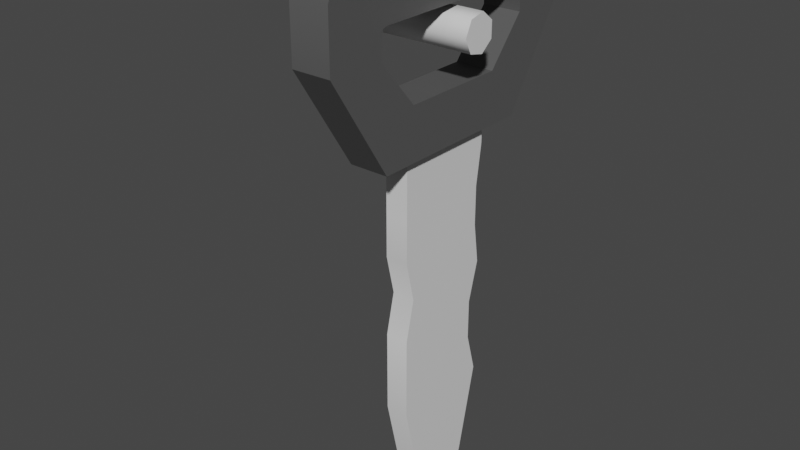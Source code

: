 # Source: CarKey.blend  (saved by Blender 4.1.23; exported with 4.5.12 LTS)
import bpy
from mathutils import Matrix  # noqa: F401  (used for matrix-valued properties, if any)

bpy.ops.wm.read_factory_settings(use_empty=True)
scene = bpy.context.scene
scene.name = 'Scene'

# ---- collections
col_collection = bpy.data.collections.new('Collection'); scene.collection.children.link(col_collection)

# ---- materials (node trees are filled in below, after node groups)
mat_black = bpy.data.materials.new('Black')
mat_black.use_transparent_shadow = False
mat_metal = bpy.data.materials.new('Metal')
mat_metal.use_transparent_shadow = False

# ---- material node trees
mat_black.use_nodes = True; mat_black.node_tree.nodes.clear()
_N = mat_black.node_tree.nodes; _L = mat_black.node_tree.links
n0 = _N.new('ShaderNodeBsdfPrincipled'); n0.name = 'Principled BSDF'; n0.location = (10, 300)
n0.inputs[0].default_value = (0.0919, 0.0919, 0.0919, 1.0)
n1 = _N.new('ShaderNodeOutputMaterial'); n1.name = 'Material Output'; n1.location = (300, 300)
_L.new(n0.outputs[0], n1.inputs[0])
n1.is_active_output = True
mat_metal.use_nodes = True; mat_metal.node_tree.nodes.clear()
_N = mat_metal.node_tree.nodes; _L = mat_metal.node_tree.links
n0 = _N.new('ShaderNodeBsdfPrincipled'); n0.name = 'Principled BSDF'; n0.location = (10, 300)
n1 = _N.new('ShaderNodeOutputMaterial'); n1.name = 'Material Output'; n1.location = (300, 300)
_L.new(n0.outputs[0], n1.inputs[0])
n1.is_active_output = True

# ---- world
world_world = bpy.data.worlds.new('World'); scene.world = world_world
world_world.use_nodes = True; world_world.node_tree.nodes.clear()
_N = world_world.node_tree.nodes; _L = world_world.node_tree.links
n0 = _N.new('ShaderNodeOutputWorld'); n0.name = 'World Output'; n0.location = (300, 300)
n1 = _N.new('ShaderNodeBackground'); n1.name = 'Background'; n1.location = (10, 300)
n1.inputs[0].default_value = (0.05088, 0.05088, 0.05088, 1.0)
_L.new(n1.outputs[0], n0.inputs[0])
n0.is_active_output = True
world_world.color = (0.05088, 0.05088, 0.05088)
world_world.use_sun_shadow = False
world_world.sun_shadow_jitter_overblur = 0.0

# ---- meshes
me_cube = bpy.data.meshes.new('Cube')
me_cube.from_pydata([(-0.01247, -0.05937, -0.1967), (-0.01247, -0.05937, 0.1098), (-0.01247, 0.05472, -0.1967), (-0.01247, 0.05472, 0.1098), (0.01247, -0.05937, -0.1967), (0.01247, -0.05937, 0.1098), (0.01247, 0.05472, -0.1967), (0.01247, 0.05472, 0.1098), (-0.01247, 0.03222, -0.2955), (-0.01247, -0.03686, -0.2955), (0.01247, 0.03222, -0.2955), (0.01247, -0.03686, -0.2955), (-0.01247, 0.01065, -0.3103), (-0.01247, -0.01529, -0.3103), (0.01247, 0.01065, -0.3103), (0.01247, -0.01529, -0.3103), (-0.01247, -0.05937, -0.1529), (-0.01247, -0.05937, -0.1091), (-0.01247, -0.04925, -0.06531), (-0.01247, -0.05937, -0.02153), (-0.01247, -0.05937, 0.02226), (-0.01247, -0.05937, 0.06604), (-0.01247, 0.05472, 0.06604), (-0.01247, 0.04847, 0.02226), (-0.01247, 0.04847, -0.02153), (-0.01247, 0.05472, -0.06531), (-0.01247, 0.04261, -0.1091), (-0.01247, 0.04261, -0.1529), (0.01247, 0.05472, 0.06604), (0.01247, 0.04847, 0.02226), (0.01247, 0.04847, -0.02153), (0.01247, 0.05472, -0.06531), (0.01247, 0.04261, -0.1091), (0.01247, 0.04261, -0.1529), (0.01247, -0.05937, 0.06604), (0.01247, -0.05937, 0.02226), (0.01247, -0.05937, -0.02153), (0.01247, -0.04925, -0.06531), (0.01247, -0.05937, -0.1091), (0.01247, -0.05937, -0.1529), (-0.0209, -0.0609, 0.1415), (-0.0209, -0.1024, 0.1894), (-0.0209, 0.09778, 0.1894), (-0.0209, 0.05626, 0.1415), (0.0209, -0.1024, 0.1894), (0.0209, -0.0609, 0.1415), (0.0209, 0.05626, 0.1415), (0.0209, 0.09778, 0.1894), (-0.0209, -0.1024, 0.2162), (-0.0209, -0.09606, 0.2209), (-0.0209, -0.1006, 0.2195), (-0.0209, 0.09141, 0.2209), (-0.0209, 0.09778, 0.2162), (-0.0209, 0.09591, 0.2195), (0.0209, -0.09606, 0.2209), (0.0209, -0.1024, 0.2162), (0.0209, -0.1006, 0.2195), (0.0209, 0.09778, 0.2162), (0.0209, 0.09141, 0.2209), (0.0209, 0.09591, 0.2195), (0.0209, 0.1608, 0.1929), (0.0209, 0.09286, 0.08577), (-0.0209, 0.09286, 0.08577), (-0.0209, 0.1608, 0.1929), (-0.0209, -0.1655, 0.1929), (-0.0209, -0.0975, 0.08577), (0.0209, -0.0975, 0.08577), (0.0209, -0.1655, 0.1929), (-0.0209, 0.156, 0.2653), (-0.0209, 0.1442, 0.2702), (0.0209, 0.1442, 0.2702), (0.0209, 0.156, 0.2653), (-0.0209, 0.1608, 0.2536), (0.0209, 0.1608, 0.2536), (0.0209, -0.1606, 0.2653), (0.0209, -0.1489, 0.2702), (-0.0209, -0.1489, 0.2702), (-0.0209, -0.1606, 0.2653), (0.0209, -0.1655, 0.2536), (-0.0209, -0.1655, 0.2536), (0.04522, -0.02003, 0.1959), (-0.1323, -0.02003, 0.1959), (0.04522, -0.01249, 0.2116), (-0.1323, -0.01249, 0.2116), (0.04522, 0.004458, 0.2154), (-0.1323, 0.004458, 0.2154), (0.04522, 0.01805, 0.2046), (-0.1323, 0.01805, 0.2046), (0.04522, 0.01805, 0.1872), (-0.1323, 0.01805, 0.1872), (0.04522, 0.004458, 0.1764), (-0.1323, 0.004458, 0.1764), (0.04522, -0.01249, 0.1802), (-0.1323, -0.01249, 0.1802)], [], [(40, 41, 44, 45), (43, 40, 45, 46), (63, 72, 73, 60), (67, 78, 79, 64), (21, 1, 3, 22), (22, 3, 7, 28), (28, 7, 5, 34), (34, 5, 1, 21), (6, 4, 11, 10), (7, 3, 1, 5), (10, 11, 15, 14), (4, 0, 9, 11), (2, 6, 10, 8), (0, 2, 8, 9), (12, 14, 15, 13), (9, 8, 12, 13), (11, 9, 13, 15), (8, 10, 14, 12), (4, 39, 16, 0), (39, 38, 17, 16), (38, 37, 18, 17), (37, 36, 19, 18), (36, 35, 20, 19), (35, 34, 21, 20), (6, 33, 39, 4), (33, 32, 38, 39), (32, 31, 37, 38), (31, 30, 36, 37), (30, 29, 35, 36), (29, 28, 34, 35), (2, 27, 33, 6), (27, 26, 32, 33), (26, 25, 31, 32), (25, 24, 30, 31), (24, 23, 29, 30), (23, 22, 28, 29), (0, 16, 27, 2), (16, 17, 26, 27), (17, 18, 25, 26), (18, 19, 24, 25), (19, 20, 23, 24), (20, 21, 22, 23), (61, 62, 63, 60), (65, 66, 67, 64), (62, 61, 66, 65), (69, 70, 71, 68), (68, 71, 73, 72), (75, 76, 77, 74), (74, 77, 79, 78), (70, 69, 76, 75), (47, 46, 61, 60), (43, 42, 63, 62), (41, 40, 65, 64), (45, 44, 67, 66), (40, 43, 62, 65), (46, 45, 66, 61), (53, 51, 69, 68), (58, 59, 71, 70), (52, 53, 68, 72), (59, 57, 73, 71), (56, 54, 75, 74), (49, 50, 77, 76), (55, 56, 74, 78), (50, 48, 79, 77), (54, 58, 70, 75), (51, 49, 76, 69), (44, 55, 78, 67), (48, 41, 64, 79), (42, 52, 72, 63), (57, 47, 60, 73), (41, 48, 55, 44), (48, 50, 56, 55), (50, 49, 54, 56), (49, 51, 58, 54), (51, 53, 59, 58), (53, 52, 57, 59), (52, 42, 47, 57), (42, 43, 46, 47), (80, 82, 83, 81), (82, 84, 85, 83), (84, 86, 87, 85), (86, 88, 89, 87), (88, 90, 91, 89), (83, 85, 87, 89, 91, 93, 81), (90, 92, 93, 91), (92, 80, 81, 93), (80, 92, 90, 88, 86, 84, 82)])
me_cube.polygons.foreach_set('use_smooth', [True] * 87)
me_cube.polygons.foreach_set('material_index', [0, 0, 0, 0, 1, 1, 1, 1, 1, 1, 1, 1, 1, 1, 1, 1, 1, 1, 1, 1, 1, 1, 1, 1, 1, 1, 1, 1, 1, 1, 1, 1, 1, 1, 1, 1, 1, 1, 1, 1, 1, 1, 0, 0, 0, 0, 0, 0, 0, 0, 0, 0, 0, 0, 0, 0, 0, 0, 0, 0, 0, 0, 0, 0, 0, 0, 0, 0, 0, 0, 0, 0, 0, 0, 0, 0, 0, 0, 1, 1, 1, 1, 1, 1, 1, 1, 1])
_k = set([(0, 9), (0, 16), (1, 3), (1, 5), (1, 21), (2, 8), (2, 27), (3, 7), (3, 22), (4, 11), (4, 39), (5, 7), (5, 34), (6, 10), (6, 33), (7, 28), (8, 10), (8, 12), (9, 11), (9, 13), (10, 14), (11, 15), (12, 13), (12, 14), (13, 15), (14, 15), (16, 17), (17, 18), (18, 19), (19, 20), (20, 21), (22, 23), (23, 24), (24, 25), (25, 26), (26, 27), (28, 29), (29, 30), (30, 31), (31, 32), (32, 33), (34, 35), (35, 36), (36, 37), (37, 38), (38, 39), (40, 41), (40, 43), (40, 45), (41, 44), (41, 48), (42, 43), (42, 47), (42, 52), (43, 46), (44, 45), (44, 55), (45, 46), (46, 47), (47, 57), (48, 50), (49, 50), (49, 51), (50, 56), (51, 53), (52, 53), (53, 59), (54, 56), (54, 58), (55, 56), (57, 59), (58, 59), (60, 61), (60, 63), (60, 73), (61, 62), (61, 66), (62, 63), (62, 65), (63, 72), (64, 65), (64, 67), (64, 79), (65, 66), (66, 67), (67, 78), (68, 69), (68, 71), (68, 72), (69, 76), (70, 71), (70, 75), (71, 73), (74, 75), (74, 77), (74, 78), (76, 77), (77, 79), (80, 82), (80, 92), (81, 83), (81, 93), (82, 84), (83, 85), (84, 86), (85, 87), (86, 88), (87, 89), (88, 90), (89, 91), (90, 92), (91, 93)])
me_cube.attributes.new('sharp_edge', 'BOOLEAN', 'EDGE').data.foreach_set('value', [ (min(e.vertices), max(e.vertices)) in _k for e in me_cube.edges])
_uv = me_cube.uv_layers.new(name='UVMap')
_uv.uv.foreach_set('vector', [0.3842, 0.05562, 0.4779, 0.006454, 0.4779, 0.7435, 0.3842, 0.6944, 0.3842, 0.1944, 0.3842, 0.05562, 0.3842, 0.6944, 0.3842, 0.5556, 0.4671, 0.25, 0.5911, 0.25, 0.5911, 0.5, 0.4671, 0.5, 0.4671, 0.75, 0.5911, 0.75, 0.5911, 1.0, 0.4671, 1.0, 0.5893, 0.0, 0.625, 0.0, 0.625, 0.25, 0.5893, 0.25, 0.5893, 0.25, 0.625, 0.25, 0.625, 0.5, 0.5893, 0.5, 0.5893, 0.5, 0.625, 0.5, 0.625, 0.75, 0.5893, 0.75, 0.5893, 0.75, 0.625, 0.75, 0.625, 1.0, 0.5893, 1.0, 0.375, 0.5, 0.375, 0.75, 0.375, 0.75, 0.375, 0.5, 0.625, 0.5, 0.875, 0.5, 0.875, 0.75, 0.625, 0.75, 0.375, 0.5, 0.375, 0.75, 0.375, 0.75, 0.375, 0.5, 0.375, 0.75, 0.375, 1.0, 0.375, 1.0, 0.375, 0.75, 0.375, 0.25, 0.375, 0.5, 0.375, 0.5, 0.375, 0.25, 0.375, 0.0, 0.375, 0.25, 0.375, 0.25, 0.375, 0.0, 0.125, 0.5, 0.375, 0.5, 0.375, 0.75, 0.125, 0.75, 0.375, 0.0, 0.375, 0.25, 0.375, 0.25, 0.375, 0.0, 0.375, 0.75, 0.375, 1.0, 0.375, 1.0, 0.375, 0.75, 0.375, 0.25, 0.375, 0.5, 0.375, 0.5, 0.375, 0.25, 0.375, 0.75, 0.4107, 0.75, 0.4107, 1.0, 0.375, 1.0, 0.4107, 0.75, 0.4464, 0.75, 0.4464, 1.0, 0.4107, 1.0, 0.4464, 0.75, 0.4821, 0.75, 0.4821, 1.0, 0.4464, 1.0, 0.4821, 0.75, 0.5179, 0.75, 0.5179, 1.0, 0.4821, 1.0, 0.5179, 0.75, 0.5536, 0.75, 0.5536, 1.0, 0.5179, 1.0, 0.5536, 0.75, 0.5893, 0.75, 0.5893, 1.0, 0.5536, 1.0, 0.375, 0.5, 0.4107, 0.5, 0.4107, 0.75, 0.375, 0.75, 0.4107, 0.5, 0.4464, 0.5, 0.4464, 0.75, 0.4107, 0.75, 0.4464, 0.5, 0.4821, 0.5, 0.4821, 0.75, 0.4464, 0.75, 0.4821, 0.5, 0.5179, 0.5, 0.5179, 0.75, 0.4821, 0.75, 0.5179, 0.5, 0.5536, 0.5, 0.5536, 0.75, 0.5179, 0.75, 0.5536, 0.5, 0.5893, 0.5, 0.5893, 0.75, 0.5536, 0.75, 0.375, 0.25, 0.4107, 0.25, 0.4107, 0.5, 0.375, 0.5, 0.4107, 0.25, 0.4464, 0.25, 0.4464, 0.5, 0.4107, 0.5, 0.4464, 0.25, 0.4821, 0.25, 0.4821, 0.5, 0.4464, 0.5, 0.4821, 0.25, 0.5179, 0.25, 0.5179, 0.5, 0.4821, 0.5, 0.5179, 0.25, 0.5536, 0.25, 0.5536, 0.5, 0.5179, 0.5, 0.5536, 0.25, 0.5893, 0.25, 0.5893, 0.5, 0.5536, 0.5, 0.375, 0.0, 0.4107, 0.0, 0.4107, 0.25, 0.375, 0.25, 0.4107, 0.0, 0.4464, 0.0, 0.4464, 0.25, 0.4107, 0.25, 0.4464, 0.0, 0.4821, 0.0, 0.4821, 0.25, 0.4464, 0.25, 0.4821, 0.0, 0.5179, 0.0, 0.5179, 0.25, 0.4821, 0.25, 0.5179, 0.0, 0.5536, 0.0, 0.5536, 0.25, 0.5179, 0.25, 0.5536, 0.0, 0.5893, 0.0, 0.5893, 0.25, 0.5536, 0.25, 0.375, 0.5521, 0.125, 0.5521, 0.125, 0.5, 0.375, 0.5, 0.125, 0.6979, 0.375, 0.6979, 0.375, 0.75, 0.125, 0.75, 0.125, 0.5521, 0.375, 0.5521, 0.375, 0.6979, 0.125, 0.6979, 0.875, 0.5127, 0.625, 0.5127, 0.625, 0.5, 0.875, 0.5, 0.625, 0.25, 0.625, 0.5, 0.5911, 0.5, 0.5911, 0.25, 0.625, 0.7373, 0.875, 0.7373, 0.875, 0.75, 0.625, 0.75, 0.625, 0.75, 0.625, 1.0, 0.5911, 1.0, 0.5911, 0.75, 0.625, 0.5127, 0.875, 0.5127, 0.875, 0.7373, 0.625, 0.7373, 0.4779, 0.5065, 0.3842, 0.5556, 0.375, 0.5521, 0.4671, 0.5, 0.3842, 0.1944, 0.4779, 0.2435, 0.4671, 0.25, 0.375, 0.1979, 0.4779, 0.006454, 0.3842, 0.05562, 0.375, 0.05207, 0.4671, 0.0, 0.3842, 0.6944, 0.4779, 0.7435, 0.4671, 0.75, 0.375, 0.6979, 0.3842, 0.05562, 0.3842, 0.1944, 0.375, 0.1979, 0.375, 0.05207, 0.3842, 0.5556, 0.3842, 0.6944, 0.375, 0.6979, 0.375, 0.5521, 0.6039, 0.2413, 0.6099, 0.236, 0.625, 0.2373, 0.6159, 0.2463, 0.6099, 0.514, 0.6039, 0.5087, 0.6159, 0.5037, 0.625, 0.5127, 0.5897, 0.2435, 0.6039, 0.2413, 0.6159, 0.2463, 0.5911, 0.25, 0.6039, 0.5087, 0.5897, 0.5065, 0.5911, 0.5, 0.6159, 0.5037, 0.6039, 0.7413, 0.6099, 0.736, 0.625, 0.7373, 0.6159, 0.7463, 0.6099, 0.01399, 0.6039, 0.008662, 0.6159, 0.003723, 0.625, 0.01271, 0.5897, 0.7435, 0.6039, 0.7413, 0.6159, 0.7463, 0.5911, 0.75, 0.6039, 0.008662, 0.5897, 0.006454, 0.5911, 0.0, 0.6159, 0.003723, 0.6099, 0.736, 0.6099, 0.514, 0.625, 0.5127, 0.625, 0.7373, 0.6099, 0.236, 0.6099, 0.01399, 0.625, 0.01271, 0.625, 0.2373, 0.4779, 0.7435, 0.5897, 0.7435, 0.5911, 0.75, 0.4671, 0.75, 0.5897, 0.006454, 0.4779, 0.006454, 0.4671, 0.0, 0.5911, 0.0, 0.4779, 0.2435, 0.5897, 0.2435, 0.5911, 0.25, 0.4671, 0.25, 0.5897, 0.5065, 0.4779, 0.5065, 0.4671, 0.5, 0.5911, 0.5, 0.4779, 0.006454, 0.5897, 0.006454, 0.5897, 0.7435, 0.4779, 0.7435, 0.5897, 0.006454, 0.6039, 0.008662, 0.6039, 0.7413, 0.5897, 0.7435, 0.6039, 0.008662, 0.6099, 0.01399, 0.6099, 0.736, 0.6039, 0.7413, 0.6099, 0.01399, 0.6099, 0.236, 0.6099, 0.514, 0.6099, 0.736, 0.6099, 0.236, 0.6039, 0.2413, 0.6039, 0.5087, 0.6099, 0.514, 0.6039, 0.2413, 0.5897, 0.2435, 0.5897, 0.5065, 0.6039, 0.5087, 0.5897, 0.2435, 0.4779, 0.2435, 0.4779, 0.5065, 0.5897, 0.5065, 0.4779, 0.2435, 0.3842, 0.1944, 0.3842, 0.5556, 0.4779, 0.5065, 1.0, 0.5, 0.8571, 0.5, 0.8571, 1.0, 1.0, 1.0, 0.8571, 0.5, 0.7143, 0.5, 0.7143, 1.0, 0.8571, 1.0, 0.7143, 0.5, 0.5714, 0.5, 0.5714, 1.0, 0.7143, 1.0, 0.5714, 0.5, 0.4286, 0.5, 0.4286, 1.0, 0.5714, 1.0, 0.4286, 0.5, 0.2857, 0.5, 0.2857, 1.0, 0.4286, 1.0, 0.4376, 0.3996, 0.484, 0.1966, 0.3541, 0.03377, 0.1459, 0.03377, 0.01602, 0.1966, 0.06236, 0.3996, 0.25, 0.49, 0.2857, 0.5, 0.1429, 0.5, 0.1429, 1.0, 0.2857, 1.0, 0.1429, 0.5, 2.98e-08, 0.5, 2.98e-08, 1.0, 0.1429, 1.0, 0.75, 0.49, 0.5624, 0.3996, 0.516, 0.1966, 0.6459, 0.03377, 0.8541, 0.03377, 0.984, 0.1966, 0.9376, 0.3996])
me_cube.materials.append(mat_black)
me_cube.materials.append(mat_metal)
me_cube.update()

# ---- objects
ob_key = bpy.data.objects.new('Key', me_cube)

# ---- transforms, parenting, visibility, modifiers, constraints
ob_key.location = (0.0, 0.0, 0.0)

# ---- collection membership
col_collection.objects.link(ob_key)

# ---- scene / render settings (as saved in the file)
scene.frame_start = 0; scene.frame_end = 100; scene.frame_set(57)
scene.render.engine = 'BLENDER_EEVEE_NEXT'
scene.render.fps = 30
scene.cycles.use_denoising = False
scene.cycles.sampling_pattern = 'TABULATED_SOBOL'
scene.eevee.ray_tracing_options.trace_max_roughness = 0.0
scene.view_settings.view_transform = 'Filmic'
bpy.context.view_layer.update()

# ---- added for rendering (the .blend has no active camera and no usable light): camera, sun
cam_auto = bpy.data.cameras.new('AutoCamera')
cam_auto.lens = 50.0
cam_auto.sensor_width = 36.0
cam_auto.clip_end = 1000.0
ob_auto_camera = bpy.data.objects.new('AutoCamera', cam_auto)
scene.collection.objects.link(ob_auto_camera)
ob_auto_camera.location = (0.594076, -0.767445, 0.49003)
ob_auto_camera.rotation_euler = (1.09748, -7.21219e-08, 0.694738)
scene.camera = ob_auto_camera
light_auto_sun = bpy.data.lights.new('AutoSun', 'SUN')
light_auto_sun.energy = 3.0
light_auto_sun.angle = 0.0523599
ob_auto_sun = bpy.data.objects.new('AutoSun', light_auto_sun)
scene.collection.objects.link(ob_auto_sun)
ob_auto_sun.rotation_euler = (0.872665, 0.174533, 0.523599)
bpy.context.view_layer.update()
